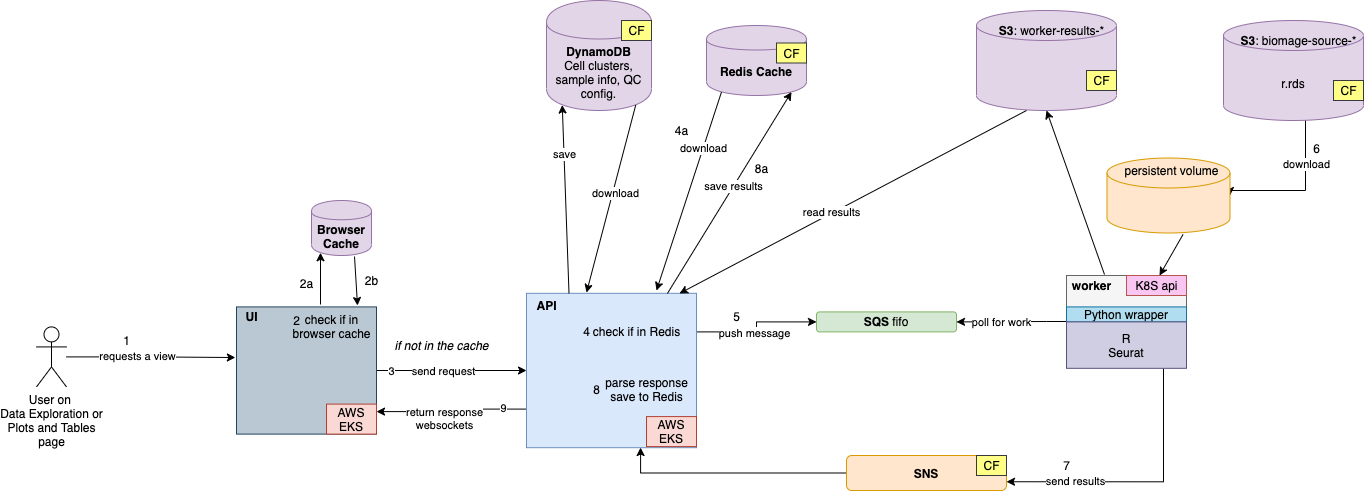

The diagram above was exported from draw.io. Its source (the exported page's mxGraphModel, read from the mxfile embedded in the PNG):
<mxGraphModel dx="2125" dy="1921" grid="1" gridSize="10" guides="1" tooltips="1" connect="1" arrows="1" fold="1" page="1" pageScale="1" pageWidth="827" pageHeight="1169" math="0" shadow="0">
  <root>
    <mxCell id="0" />
    <mxCell id="1" parent="0" />
    <mxCell id="yqr-bAAngM7fvTB7mxOZ-6" style="edgeStyle=orthogonalEdgeStyle;rounded=0;orthogonalLoop=1;jettySize=auto;html=1;exitX=0;exitY=0.75;exitDx=0;exitDy=0;entryX=1;entryY=0.25;entryDx=0;entryDy=0;" edge="1" parent="1" source="yqr-bAAngM7fvTB7mxOZ-9" target="yqr-bAAngM7fvTB7mxOZ-27">
      <mxGeometry relative="1" as="geometry" />
    </mxCell>
    <mxCell id="yqr-bAAngM7fvTB7mxOZ-93" value="return response&lt;br&gt;websockets" style="edgeLabel;html=1;align=center;verticalAlign=middle;resizable=0;points=[];" vertex="1" connectable="0" parent="yqr-bAAngM7fvTB7mxOZ-6">
      <mxGeometry x="0.3172" y="1" relative="1" as="geometry">
        <mxPoint x="15" y="5" as="offset" />
      </mxGeometry>
    </mxCell>
    <mxCell id="yqr-bAAngM7fvTB7mxOZ-153" value="9" style="edgeLabel;html=1;align=center;verticalAlign=middle;resizable=0;points=[];" vertex="1" connectable="0" parent="yqr-bAAngM7fvTB7mxOZ-6">
      <mxGeometry x="-0.6984" y="-1" relative="1" as="geometry">
        <mxPoint as="offset" />
      </mxGeometry>
    </mxCell>
    <mxCell id="yqr-bAAngM7fvTB7mxOZ-7" style="edgeStyle=orthogonalEdgeStyle;rounded=0;orthogonalLoop=1;jettySize=auto;html=1;exitX=1;exitY=0.25;exitDx=0;exitDy=0;entryX=0;entryY=0.5;entryDx=0;entryDy=0;" edge="1" parent="1" source="yqr-bAAngM7fvTB7mxOZ-9" target="yqr-bAAngM7fvTB7mxOZ-16">
      <mxGeometry relative="1" as="geometry" />
    </mxCell>
    <mxCell id="yqr-bAAngM7fvTB7mxOZ-100" value="push message" style="edgeLabel;html=1;align=center;verticalAlign=middle;resizable=0;points=[];" vertex="1" connectable="0" parent="yqr-bAAngM7fvTB7mxOZ-7">
      <mxGeometry x="-0.1231" y="-1" relative="1" as="geometry">
        <mxPoint as="offset" />
      </mxGeometry>
    </mxCell>
    <mxCell id="yqr-bAAngM7fvTB7mxOZ-9" value="" style="rounded=0;whiteSpace=wrap;html=1;fillColor=#dae8fc;strokeColor=#6c8ebf;" vertex="1" parent="1">
      <mxGeometry x="130" y="272.81" width="170" height="154.38" as="geometry" />
    </mxCell>
    <mxCell id="yqr-bAAngM7fvTB7mxOZ-12" value="&lt;b&gt;DynamoDB&lt;/b&gt;&lt;br&gt;Cell clusters, sample info, QC config." style="shape=cylinder;whiteSpace=wrap;html=1;boundedLbl=1;backgroundOutline=1;fillColor=#e1d5e7;strokeColor=#9673a6;" vertex="1" parent="1">
      <mxGeometry x="150" y="-20" width="105" height="110" as="geometry" />
    </mxCell>
    <mxCell id="yqr-bAAngM7fvTB7mxOZ-13" style="edgeStyle=orthogonalEdgeStyle;rounded=0;orthogonalLoop=1;jettySize=auto;html=1;exitX=1;exitY=0.5;exitDx=0;exitDy=0;entryX=0;entryY=0.5;entryDx=0;entryDy=0;" edge="1" parent="1" source="yqr-bAAngM7fvTB7mxOZ-14" target="yqr-bAAngM7fvTB7mxOZ-9">
      <mxGeometry relative="1" as="geometry" />
    </mxCell>
    <mxCell id="yqr-bAAngM7fvTB7mxOZ-101" value="send request" style="edgeLabel;html=1;align=center;verticalAlign=middle;resizable=0;points=[];" vertex="1" connectable="0" parent="yqr-bAAngM7fvTB7mxOZ-13">
      <mxGeometry x="-0.325" y="1" relative="1" as="geometry">
        <mxPoint x="16" y="1" as="offset" />
      </mxGeometry>
    </mxCell>
    <mxCell id="yqr-bAAngM7fvTB7mxOZ-142" value="3" style="edgeLabel;html=1;align=center;verticalAlign=middle;resizable=0;points=[];" vertex="1" connectable="0" parent="yqr-bAAngM7fvTB7mxOZ-13">
      <mxGeometry x="-0.8" relative="1" as="geometry">
        <mxPoint as="offset" />
      </mxGeometry>
    </mxCell>
    <mxCell id="yqr-bAAngM7fvTB7mxOZ-14" value="" style="rounded=0;whiteSpace=wrap;html=1;fillColor=#bac8d3;strokeColor=#23445d;" vertex="1" parent="1">
      <mxGeometry x="-160" y="286.41" width="140" height="127.19" as="geometry" />
    </mxCell>
    <mxCell id="yqr-bAAngM7fvTB7mxOZ-16" value="&lt;b&gt;SQS &lt;/b&gt;fifo" style="rounded=1;whiteSpace=wrap;html=1;fillColor=#d5e8d4;strokeColor=#82b366;" vertex="1" parent="1">
      <mxGeometry x="420" y="291.41" width="140" height="20" as="geometry" />
    </mxCell>
    <mxCell id="yqr-bAAngM7fvTB7mxOZ-21" style="edgeStyle=orthogonalEdgeStyle;rounded=0;orthogonalLoop=1;jettySize=auto;html=1;exitX=0;exitY=0.5;exitDx=0;exitDy=0;entryX=0.671;entryY=0.999;entryDx=0;entryDy=0;entryPerimeter=0;" edge="1" parent="1" source="yqr-bAAngM7fvTB7mxOZ-22" target="yqr-bAAngM7fvTB7mxOZ-9">
      <mxGeometry relative="1" as="geometry" />
    </mxCell>
    <mxCell id="yqr-bAAngM7fvTB7mxOZ-22" value="&lt;b&gt;SNS&lt;/b&gt;" style="rounded=1;whiteSpace=wrap;html=1;fillColor=#ffe6cc;strokeColor=#d79b00;" vertex="1" parent="1">
      <mxGeometry x="450" y="435" width="160" height="35" as="geometry" />
    </mxCell>
    <mxCell id="yqr-bAAngM7fvTB7mxOZ-27" value="AWS EKS" style="text;html=1;strokeColor=#ae4132;fillColor=#fad9d5;align=center;verticalAlign=middle;whiteSpace=wrap;rounded=0;" vertex="1" parent="1">
      <mxGeometry x="-70" y="383.6" width="50" height="30" as="geometry" />
    </mxCell>
    <mxCell id="yqr-bAAngM7fvTB7mxOZ-28" value="AWS EKS" style="text;html=1;strokeColor=#ae4132;fillColor=#fad9d5;align=center;verticalAlign=middle;whiteSpace=wrap;rounded=0;" vertex="1" parent="1">
      <mxGeometry x="250" y="396.09" width="50" height="30" as="geometry" />
    </mxCell>
    <mxCell id="yqr-bAAngM7fvTB7mxOZ-29" value="CF" style="text;html=1;align=center;verticalAlign=middle;resizable=0;points=[];autosize=1;fillColor=#ffff88;strokeColor=#36393d;" vertex="1" parent="1">
      <mxGeometry x="580" y="435" width="30" height="20" as="geometry" />
    </mxCell>
    <mxCell id="yqr-bAAngM7fvTB7mxOZ-33" value="&lt;b&gt;Redis Cache&lt;/b&gt;" style="shape=cylinder;whiteSpace=wrap;html=1;boundedLbl=1;backgroundOutline=1;fillColor=#e1d5e7;strokeColor=#9673a6;" vertex="1" parent="1">
      <mxGeometry x="310" y="5" width="100" height="70" as="geometry" />
    </mxCell>
    <mxCell id="yqr-bAAngM7fvTB7mxOZ-34" value="CF" style="text;html=1;align=center;verticalAlign=middle;resizable=0;points=[];autosize=1;fillColor=#ffff88;strokeColor=#36393d;" vertex="1" parent="1">
      <mxGeometry x="380" y="22.5" width="30" height="20" as="geometry" />
    </mxCell>
    <mxCell id="yqr-bAAngM7fvTB7mxOZ-35" value="&lt;b&gt;Browser Cache&lt;/b&gt;" style="shape=cylinder;whiteSpace=wrap;html=1;boundedLbl=1;backgroundOutline=1;fillColor=#e1d5e7;strokeColor=#9673a6;" vertex="1" parent="1">
      <mxGeometry x="-85" y="180.00000000000003" width="60" height="55" as="geometry" />
    </mxCell>
    <mxCell id="yqr-bAAngM7fvTB7mxOZ-51" style="edgeStyle=orthogonalEdgeStyle;rounded=0;orthogonalLoop=1;jettySize=auto;html=1;entryX=1;entryY=0.5;entryDx=0;entryDy=0;" edge="1" parent="1" source="yqr-bAAngM7fvTB7mxOZ-40" target="yqr-bAAngM7fvTB7mxOZ-16">
      <mxGeometry relative="1" as="geometry">
        <Array as="points">
          <mxPoint x="650" y="301" />
          <mxPoint x="650" y="301" />
        </Array>
      </mxGeometry>
    </mxCell>
    <mxCell id="yqr-bAAngM7fvTB7mxOZ-116" value="poll for work" style="edgeLabel;html=1;align=center;verticalAlign=middle;resizable=0;points=[];" vertex="1" connectable="0" parent="yqr-bAAngM7fvTB7mxOZ-51">
      <mxGeometry x="0.499" y="-1" relative="1" as="geometry">
        <mxPoint x="17" y="1" as="offset" />
      </mxGeometry>
    </mxCell>
    <mxCell id="yqr-bAAngM7fvTB7mxOZ-56" style="edgeStyle=orthogonalEdgeStyle;rounded=0;orthogonalLoop=1;jettySize=auto;html=1;entryX=1;entryY=0.5;entryDx=0;entryDy=0;entryPerimeter=0;" edge="1" parent="1" target="yqr-bAAngM7fvTB7mxOZ-113">
      <mxGeometry relative="1" as="geometry">
        <mxPoint x="890" y="230" as="targetPoint" />
        <Array as="points">
          <mxPoint x="910" y="95" />
          <mxPoint x="909" y="95" />
          <mxPoint x="909" y="170" />
        </Array>
        <mxPoint x="910" y="90" as="sourcePoint" />
      </mxGeometry>
    </mxCell>
    <mxCell id="yqr-bAAngM7fvTB7mxOZ-112" value="download" style="edgeLabel;html=1;align=center;verticalAlign=middle;resizable=0;points=[];" vertex="1" connectable="0" parent="yqr-bAAngM7fvTB7mxOZ-56">
      <mxGeometry x="-0.3252" relative="1" as="geometry">
        <mxPoint as="offset" />
      </mxGeometry>
    </mxCell>
    <mxCell id="yqr-bAAngM7fvTB7mxOZ-90" value="CF" style="text;html=1;align=center;verticalAlign=middle;resizable=0;points=[];autosize=1;fillColor=#ffff88;strokeColor=#36393d;" vertex="1" parent="1">
      <mxGeometry x="225" width="30" height="20" as="geometry" />
    </mxCell>
    <mxCell id="yqr-bAAngM7fvTB7mxOZ-95" style="edgeStyle=orthogonalEdgeStyle;rounded=0;orthogonalLoop=1;jettySize=auto;html=1;entryX=-0.008;entryY=0.398;entryDx=0;entryDy=0;entryPerimeter=0;" edge="1" parent="1" source="yqr-bAAngM7fvTB7mxOZ-94" target="yqr-bAAngM7fvTB7mxOZ-14">
      <mxGeometry relative="1" as="geometry" />
    </mxCell>
    <mxCell id="yqr-bAAngM7fvTB7mxOZ-98" value="requests a view" style="edgeLabel;html=1;align=center;verticalAlign=middle;resizable=0;points=[];" vertex="1" connectable="0" parent="yqr-bAAngM7fvTB7mxOZ-95">
      <mxGeometry x="-0.4574" relative="1" as="geometry">
        <mxPoint x="24" y="-1" as="offset" />
      </mxGeometry>
    </mxCell>
    <mxCell id="yqr-bAAngM7fvTB7mxOZ-94" value="User on&amp;nbsp;&lt;br&gt;Data Exploration or&lt;br&gt;Plots and Tables&lt;br&gt;page" style="shape=umlActor;verticalLabelPosition=bottom;verticalAlign=top;html=1;outlineConnect=0;" vertex="1" parent="1">
      <mxGeometry x="-360" y="306.40999999999997" width="30" height="60" as="geometry" />
    </mxCell>
    <mxCell id="yqr-bAAngM7fvTB7mxOZ-102" value="&lt;b&gt;UI&lt;/b&gt;" style="text;html=1;align=center;verticalAlign=middle;resizable=0;points=[];autosize=1;strokeColor=none;" vertex="1" parent="1">
      <mxGeometry x="-160" y="286.41" width="30" height="20" as="geometry" />
    </mxCell>
    <mxCell id="yqr-bAAngM7fvTB7mxOZ-103" value="" style="endArrow=classic;html=1;entryX=0.15;entryY=0.95;entryDx=0;entryDy=0;entryPerimeter=0;" edge="1" parent="1" target="yqr-bAAngM7fvTB7mxOZ-35">
      <mxGeometry width="50" height="50" relative="1" as="geometry">
        <mxPoint x="-76" y="284" as="sourcePoint" />
        <mxPoint x="250" y="300" as="targetPoint" />
      </mxGeometry>
    </mxCell>
    <mxCell id="yqr-bAAngM7fvTB7mxOZ-104" value="" style="endArrow=classic;html=1;exitX=0.717;exitY=1.018;exitDx=0;exitDy=0;exitPerimeter=0;" edge="1" parent="1" source="yqr-bAAngM7fvTB7mxOZ-35">
      <mxGeometry width="50" height="50" relative="1" as="geometry">
        <mxPoint x="200" y="350" as="sourcePoint" />
        <mxPoint x="-39" y="285" as="targetPoint" />
      </mxGeometry>
    </mxCell>
    <mxCell id="yqr-bAAngM7fvTB7mxOZ-105" value="check if in&lt;br&gt;browser cache" style="text;html=1;align=center;verticalAlign=middle;resizable=0;points=[];autosize=1;strokeColor=none;" vertex="1" parent="1">
      <mxGeometry x="-110" y="291.41" width="90" height="30" as="geometry" />
    </mxCell>
    <mxCell id="yqr-bAAngM7fvTB7mxOZ-106" value="&lt;b&gt;API&lt;/b&gt;" style="text;html=1;align=center;verticalAlign=middle;resizable=0;points=[];autosize=1;strokeColor=none;" vertex="1" parent="1">
      <mxGeometry x="130" y="275" width="40" height="20" as="geometry" />
    </mxCell>
    <mxCell id="yqr-bAAngM7fvTB7mxOZ-39" value="" style="rounded=0;whiteSpace=wrap;html=1;fillColor=#f5f5f5;strokeColor=#666666;fontColor=#333333;" vertex="1" parent="1">
      <mxGeometry x="670" y="255" width="120" height="90" as="geometry" />
    </mxCell>
    <mxCell id="yqr-bAAngM7fvTB7mxOZ-40" value="Python wrapper" style="rounded=0;whiteSpace=wrap;html=1;fillColor=#b1ddf0;strokeColor=#10739e;" vertex="1" parent="1">
      <mxGeometry x="670" y="286.41" width="120" height="15" as="geometry" />
    </mxCell>
    <mxCell id="yqr-bAAngM7fvTB7mxOZ-119" style="edgeStyle=orthogonalEdgeStyle;rounded=0;orthogonalLoop=1;jettySize=auto;html=1;entryX=1;entryY=0.75;entryDx=0;entryDy=0;" edge="1" parent="1" source="yqr-bAAngM7fvTB7mxOZ-41" target="yqr-bAAngM7fvTB7mxOZ-22">
      <mxGeometry relative="1" as="geometry">
        <Array as="points">
          <mxPoint x="767" y="461" />
        </Array>
      </mxGeometry>
    </mxCell>
    <mxCell id="yqr-bAAngM7fvTB7mxOZ-120" value="send results" style="edgeLabel;html=1;align=center;verticalAlign=middle;resizable=0;points=[];" vertex="1" connectable="0" parent="yqr-bAAngM7fvTB7mxOZ-119">
      <mxGeometry x="0.5862" y="-1" relative="1" as="geometry">
        <mxPoint x="13" as="offset" />
      </mxGeometry>
    </mxCell>
    <mxCell id="yqr-bAAngM7fvTB7mxOZ-41" value="R&lt;br&gt;Seurat" style="rounded=0;whiteSpace=wrap;html=1;fillColor=#d0cee2;strokeColor=#56517e;" vertex="1" parent="1">
      <mxGeometry x="670" y="301.41" width="120" height="46.4" as="geometry" />
    </mxCell>
    <mxCell id="yqr-bAAngM7fvTB7mxOZ-42" value="&lt;b&gt;worker&lt;/b&gt;" style="text;html=1;align=center;verticalAlign=middle;resizable=0;points=[];autosize=1;" vertex="1" parent="1">
      <mxGeometry x="670" y="255" width="50" height="20" as="geometry" />
    </mxCell>
    <mxCell id="yqr-bAAngM7fvTB7mxOZ-43" value="K8S api" style="text;html=1;align=center;verticalAlign=middle;resizable=0;points=[];autosize=1;fillColor=#F8C6F1;strokeColor=#b85450;" vertex="1" parent="1">
      <mxGeometry x="730" y="255" width="60" height="20" as="geometry" />
    </mxCell>
    <mxCell id="yqr-bAAngM7fvTB7mxOZ-110" value="" style="group" vertex="1" connectable="0" parent="1">
      <mxGeometry x="827" width="140" height="100" as="geometry" />
    </mxCell>
    <mxCell id="yqr-bAAngM7fvTB7mxOZ-107" value="" style="group" vertex="1" connectable="0" parent="yqr-bAAngM7fvTB7mxOZ-110">
      <mxGeometry width="140" height="100" as="geometry" />
    </mxCell>
    <mxCell id="yqr-bAAngM7fvTB7mxOZ-108" value="r.rds" style="shape=cylinder3;whiteSpace=wrap;html=1;boundedLbl=1;backgroundOutline=1;size=15;fillColor=#e1d5e7;strokeColor=#9673a6;" vertex="1" parent="yqr-bAAngM7fvTB7mxOZ-107">
      <mxGeometry width="140" height="100" as="geometry" />
    </mxCell>
    <mxCell id="yqr-bAAngM7fvTB7mxOZ-109" value="&lt;b&gt;S3&lt;/b&gt;: biomage-source-*" style="text;html=1;align=center;verticalAlign=middle;resizable=0;points=[];autosize=1;strokeColor=none;" vertex="1" parent="yqr-bAAngM7fvTB7mxOZ-107">
      <mxGeometry x="10" y="10" width="130" height="20" as="geometry" />
    </mxCell>
    <mxCell id="yqr-bAAngM7fvTB7mxOZ-54" value="CF" style="text;html=1;align=center;verticalAlign=middle;resizable=0;points=[];autosize=1;fillColor=#ffff88;strokeColor=#36393d;" vertex="1" parent="yqr-bAAngM7fvTB7mxOZ-110">
      <mxGeometry x="110" y="60" width="30" height="20" as="geometry" />
    </mxCell>
    <mxCell id="yqr-bAAngM7fvTB7mxOZ-113" value="" style="shape=cylinder3;whiteSpace=wrap;html=1;boundedLbl=1;backgroundOutline=1;size=15;fillColor=#ffe6cc;strokeColor=#d79b00;" vertex="1" parent="1">
      <mxGeometry x="710.5" y="137.5" width="123" height="75" as="geometry" />
    </mxCell>
    <mxCell id="yqr-bAAngM7fvTB7mxOZ-114" value="persistent volume" style="text;html=1;align=center;verticalAlign=middle;resizable=0;points=[];autosize=1;strokeColor=none;" vertex="1" parent="1">
      <mxGeometry x="720" y="140" width="110" height="20" as="geometry" />
    </mxCell>
    <mxCell id="yqr-bAAngM7fvTB7mxOZ-118" value="" style="endArrow=classic;html=1;exitX=0.618;exitY=1.02;exitDx=0;exitDy=0;exitPerimeter=0;entryX=0.55;entryY=0;entryDx=0;entryDy=0;entryPerimeter=0;" edge="1" parent="1" source="yqr-bAAngM7fvTB7mxOZ-113" target="yqr-bAAngM7fvTB7mxOZ-43">
      <mxGeometry width="50" height="50" relative="1" as="geometry">
        <mxPoint x="740" y="259.99000000000024" as="sourcePoint" />
        <mxPoint x="770" y="250" as="targetPoint" />
      </mxGeometry>
    </mxCell>
    <mxCell id="yqr-bAAngM7fvTB7mxOZ-121" value="" style="group" vertex="1" connectable="0" parent="1">
      <mxGeometry x="580" y="-10" width="140" height="100" as="geometry" />
    </mxCell>
    <mxCell id="yqr-bAAngM7fvTB7mxOZ-122" value="" style="group" vertex="1" connectable="0" parent="yqr-bAAngM7fvTB7mxOZ-121">
      <mxGeometry width="140" height="100" as="geometry" />
    </mxCell>
    <mxCell id="yqr-bAAngM7fvTB7mxOZ-123" value="" style="shape=cylinder3;whiteSpace=wrap;html=1;boundedLbl=1;backgroundOutline=1;size=15;fillColor=#e1d5e7;strokeColor=#9673a6;" vertex="1" parent="yqr-bAAngM7fvTB7mxOZ-122">
      <mxGeometry width="140" height="100" as="geometry" />
    </mxCell>
    <mxCell id="yqr-bAAngM7fvTB7mxOZ-124" value="&lt;b&gt;S3&lt;/b&gt;: worker-results-*" style="text;html=1;align=center;verticalAlign=middle;resizable=0;points=[];autosize=1;strokeColor=none;" vertex="1" parent="yqr-bAAngM7fvTB7mxOZ-122">
      <mxGeometry x="15" y="10" width="120" height="20" as="geometry" />
    </mxCell>
    <mxCell id="yqr-bAAngM7fvTB7mxOZ-125" value="CF" style="text;html=1;align=center;verticalAlign=middle;resizable=0;points=[];autosize=1;fillColor=#ffff88;strokeColor=#36393d;" vertex="1" parent="yqr-bAAngM7fvTB7mxOZ-121">
      <mxGeometry x="110" y="60" width="30" height="20" as="geometry" />
    </mxCell>
    <mxCell id="yqr-bAAngM7fvTB7mxOZ-126" value="" style="endArrow=classic;html=1;entryX=0.5;entryY=1;entryDx=0;entryDy=0;entryPerimeter=0;exitX=0.76;exitY=-0.05;exitDx=0;exitDy=0;exitPerimeter=0;" edge="1" parent="1" source="yqr-bAAngM7fvTB7mxOZ-42" target="yqr-bAAngM7fvTB7mxOZ-123">
      <mxGeometry width="50" height="50" relative="1" as="geometry">
        <mxPoint x="480" y="350" as="sourcePoint" />
        <mxPoint x="530" y="300" as="targetPoint" />
      </mxGeometry>
    </mxCell>
    <mxCell id="yqr-bAAngM7fvTB7mxOZ-127" value="" style="endArrow=classic;html=1;exitX=0.357;exitY=1;exitDx=0;exitDy=0;exitPerimeter=0;entryX=0.9;entryY=0.001;entryDx=0;entryDy=0;entryPerimeter=0;" edge="1" parent="1" source="yqr-bAAngM7fvTB7mxOZ-123" target="yqr-bAAngM7fvTB7mxOZ-9">
      <mxGeometry width="50" height="50" relative="1" as="geometry">
        <mxPoint x="480" y="350" as="sourcePoint" />
        <mxPoint x="530" y="300" as="targetPoint" />
      </mxGeometry>
    </mxCell>
    <mxCell id="yqr-bAAngM7fvTB7mxOZ-132" value="read results" style="edgeLabel;html=1;align=center;verticalAlign=middle;resizable=0;points=[];" vertex="1" connectable="0" parent="yqr-bAAngM7fvTB7mxOZ-127">
      <mxGeometry x="0.1219" y="-1" relative="1" as="geometry">
        <mxPoint as="offset" />
      </mxGeometry>
    </mxCell>
    <mxCell id="yqr-bAAngM7fvTB7mxOZ-128" value="" style="endArrow=classic;html=1;entryX=0.85;entryY=0.95;entryDx=0;entryDy=0;entryPerimeter=0;exitX=0.829;exitY=0.001;exitDx=0;exitDy=0;exitPerimeter=0;" edge="1" parent="1" source="yqr-bAAngM7fvTB7mxOZ-9" target="yqr-bAAngM7fvTB7mxOZ-33">
      <mxGeometry width="50" height="50" relative="1" as="geometry">
        <mxPoint x="480" y="350" as="sourcePoint" />
        <mxPoint x="530" y="300" as="targetPoint" />
      </mxGeometry>
    </mxCell>
    <mxCell id="yqr-bAAngM7fvTB7mxOZ-133" value="save results" style="edgeLabel;html=1;align=center;verticalAlign=middle;resizable=0;points=[];" vertex="1" connectable="0" parent="yqr-bAAngM7fvTB7mxOZ-128">
      <mxGeometry x="0.0655" y="1" relative="1" as="geometry">
        <mxPoint as="offset" />
      </mxGeometry>
    </mxCell>
    <mxCell id="yqr-bAAngM7fvTB7mxOZ-129" value="" style="endArrow=classic;html=1;exitX=0.15;exitY=0.95;exitDx=0;exitDy=0;exitPerimeter=0;" edge="1" parent="1" source="yqr-bAAngM7fvTB7mxOZ-33">
      <mxGeometry width="50" height="50" relative="1" as="geometry">
        <mxPoint x="480" y="350" as="sourcePoint" />
        <mxPoint x="260" y="270" as="targetPoint" />
      </mxGeometry>
    </mxCell>
    <mxCell id="yqr-bAAngM7fvTB7mxOZ-134" value="download" style="edgeLabel;html=1;align=center;verticalAlign=middle;resizable=0;points=[];" vertex="1" connectable="0" parent="yqr-bAAngM7fvTB7mxOZ-129">
      <mxGeometry x="-0.4292" relative="1" as="geometry">
        <mxPoint y="-1" as="offset" />
      </mxGeometry>
    </mxCell>
    <mxCell id="yqr-bAAngM7fvTB7mxOZ-130" value="" style="endArrow=classic;html=1;entryX=0.15;entryY=0.95;entryDx=0;entryDy=0;entryPerimeter=0;exitX=0.25;exitY=0;exitDx=0;exitDy=0;" edge="1" parent="1" source="yqr-bAAngM7fvTB7mxOZ-9" target="yqr-bAAngM7fvTB7mxOZ-12">
      <mxGeometry width="50" height="50" relative="1" as="geometry">
        <mxPoint x="480" y="350" as="sourcePoint" />
        <mxPoint x="530" y="300" as="targetPoint" />
      </mxGeometry>
    </mxCell>
    <mxCell id="yqr-bAAngM7fvTB7mxOZ-135" value="save" style="edgeLabel;html=1;align=center;verticalAlign=middle;resizable=0;points=[];" vertex="1" connectable="0" parent="yqr-bAAngM7fvTB7mxOZ-130">
      <mxGeometry x="0.4741" relative="1" as="geometry">
        <mxPoint as="offset" />
      </mxGeometry>
    </mxCell>
    <mxCell id="yqr-bAAngM7fvTB7mxOZ-131" value="" style="endArrow=classic;html=1;exitX=0.85;exitY=0.95;exitDx=0;exitDy=0;entryX=0.353;entryY=-0.005;entryDx=0;entryDy=0;entryPerimeter=0;exitPerimeter=0;" edge="1" parent="1" source="yqr-bAAngM7fvTB7mxOZ-12" target="yqr-bAAngM7fvTB7mxOZ-9">
      <mxGeometry width="50" height="50" relative="1" as="geometry">
        <mxPoint x="480" y="350" as="sourcePoint" />
        <mxPoint x="530" y="300" as="targetPoint" />
      </mxGeometry>
    </mxCell>
    <mxCell id="yqr-bAAngM7fvTB7mxOZ-136" value="download" style="edgeLabel;html=1;align=center;verticalAlign=middle;resizable=0;points=[];" vertex="1" connectable="0" parent="yqr-bAAngM7fvTB7mxOZ-131">
      <mxGeometry x="-0.0714" y="2" relative="1" as="geometry">
        <mxPoint as="offset" />
      </mxGeometry>
    </mxCell>
    <mxCell id="yqr-bAAngM7fvTB7mxOZ-137" value="1" style="text;html=1;align=center;verticalAlign=middle;resizable=0;points=[];autosize=1;strokeColor=none;" vertex="1" parent="1">
      <mxGeometry x="-280" y="310" width="20" height="20" as="geometry" />
    </mxCell>
    <mxCell id="yqr-bAAngM7fvTB7mxOZ-138" value="2" style="text;html=1;align=center;verticalAlign=middle;resizable=0;points=[];autosize=1;strokeColor=none;" vertex="1" parent="1">
      <mxGeometry x="-110" y="289.99999999999994" width="20" height="20" as="geometry" />
    </mxCell>
    <mxCell id="yqr-bAAngM7fvTB7mxOZ-139" value="2a" style="text;html=1;align=center;verticalAlign=middle;resizable=0;points=[];autosize=1;strokeColor=none;" vertex="1" parent="1">
      <mxGeometry x="-105" y="252.81" width="30" height="20" as="geometry" />
    </mxCell>
    <mxCell id="yqr-bAAngM7fvTB7mxOZ-140" value="2b" style="text;html=1;align=center;verticalAlign=middle;resizable=0;points=[];autosize=1;strokeColor=none;" vertex="1" parent="1">
      <mxGeometry x="-40" y="250" width="30" height="20" as="geometry" />
    </mxCell>
    <mxCell id="yqr-bAAngM7fvTB7mxOZ-141" value="&lt;i&gt;if not in the cache&lt;/i&gt;" style="text;html=1;align=center;verticalAlign=middle;resizable=0;points=[];autosize=1;strokeColor=none;" vertex="1" parent="1">
      <mxGeometry x="-10" y="314.61" width="110" height="20" as="geometry" />
    </mxCell>
    <mxCell id="yqr-bAAngM7fvTB7mxOZ-143" value="check if in Redis" style="text;html=1;align=center;verticalAlign=middle;resizable=0;points=[];autosize=1;strokeColor=none;" vertex="1" parent="1">
      <mxGeometry x="190" y="301.40999999999997" width="100" height="20" as="geometry" />
    </mxCell>
    <mxCell id="yqr-bAAngM7fvTB7mxOZ-144" value="4" style="text;html=1;align=center;verticalAlign=middle;resizable=0;points=[];autosize=1;strokeColor=none;" vertex="1" parent="1">
      <mxGeometry x="180" y="301.40999999999997" width="20" height="20" as="geometry" />
    </mxCell>
    <mxCell id="yqr-bAAngM7fvTB7mxOZ-145" value="4a" style="text;html=1;align=center;verticalAlign=middle;resizable=0;points=[];autosize=1;strokeColor=none;" vertex="1" parent="1">
      <mxGeometry x="270" y="100" width="30" height="20" as="geometry" />
    </mxCell>
    <mxCell id="yqr-bAAngM7fvTB7mxOZ-146" value="5" style="text;html=1;align=center;verticalAlign=middle;resizable=0;points=[];autosize=1;strokeColor=none;" vertex="1" parent="1">
      <mxGeometry x="330" y="286.40999999999997" width="20" height="20" as="geometry" />
    </mxCell>
    <mxCell id="yqr-bAAngM7fvTB7mxOZ-147" value="6" style="text;html=1;align=center;verticalAlign=middle;resizable=0;points=[];autosize=1;strokeColor=none;" vertex="1" parent="1">
      <mxGeometry x="910" y="117.5" width="20" height="20" as="geometry" />
    </mxCell>
    <mxCell id="yqr-bAAngM7fvTB7mxOZ-148" value="7" style="text;html=1;align=center;verticalAlign=middle;resizable=0;points=[];autosize=1;strokeColor=none;" vertex="1" parent="1">
      <mxGeometry x="660" y="435" width="20" height="20" as="geometry" />
    </mxCell>
    <mxCell id="yqr-bAAngM7fvTB7mxOZ-149" value="parse response&lt;br&gt;save to Redis" style="text;html=1;align=center;verticalAlign=middle;resizable=0;points=[];autosize=1;strokeColor=none;" vertex="1" parent="1">
      <mxGeometry x="200" y="353.6" width="100" height="30" as="geometry" />
    </mxCell>
    <mxCell id="yqr-bAAngM7fvTB7mxOZ-150" value="8" style="text;html=1;align=center;verticalAlign=middle;resizable=0;points=[];autosize=1;strokeColor=none;" vertex="1" parent="1">
      <mxGeometry x="190" y="358.6" width="20" height="20" as="geometry" />
    </mxCell>
    <mxCell id="yqr-bAAngM7fvTB7mxOZ-151" value="8a" style="text;html=1;align=center;verticalAlign=middle;resizable=0;points=[];autosize=1;strokeColor=none;" vertex="1" parent="1">
      <mxGeometry x="350" y="137.5" width="30" height="20" as="geometry" />
    </mxCell>
  </root>
</mxGraphModel>